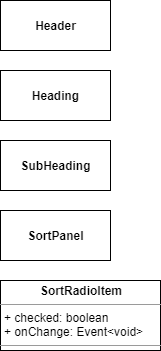

The diagram above was exported from draw.io. Its source (the exported page's mxGraphModel, read from the mxfile embedded in the PNG):
<mxGraphModel dx="1422" dy="714" grid="1" gridSize="10" guides="1" tooltips="1" connect="1" arrows="1" fold="1" page="1" pageScale="1" pageWidth="827" pageHeight="1169" math="0" shadow="0">
  <root>
    <mxCell id="n79K3BPzevB7Jd23tphc-0" />
    <mxCell id="n79K3BPzevB7Jd23tphc-1" parent="n79K3BPzevB7Jd23tphc-0" />
    <mxCell id="n79K3BPzevB7Jd23tphc-2" value="&lt;p style=&quot;margin: 0px ; margin-top: 4px ; text-align: center&quot;&gt;&lt;b&gt;SortRadioItem&lt;/b&gt;&lt;/p&gt;&lt;hr size=&quot;1&quot;&gt;&lt;p style=&quot;margin: 0px 0px 0px 4px&quot;&gt;+ checked: boolean&lt;/p&gt;&lt;p style=&quot;margin: 0px 0px 0px 4px&quot;&gt;+ onChange: Event&amp;lt;void&amp;gt;&lt;/p&gt;&lt;hr size=&quot;1&quot;&gt;&lt;p style=&quot;margin: 0px ; margin-left: 4px&quot;&gt;&lt;br&gt;&lt;/p&gt;" style="verticalAlign=top;align=left;overflow=fill;fontSize=12;fontFamily=Helvetica;html=1;" vertex="1" parent="n79K3BPzevB7Jd23tphc-1">
      <mxGeometry x="40" y="310" width="160" height="70" as="geometry" />
    </mxCell>
    <mxCell id="n79K3BPzevB7Jd23tphc-3" value="Heading" style="html=1;fontStyle=1" vertex="1" parent="n79K3BPzevB7Jd23tphc-1">
      <mxGeometry x="40" y="100" width="110" height="50" as="geometry" />
    </mxCell>
    <mxCell id="n79K3BPzevB7Jd23tphc-4" value="SubHeading" style="html=1;fontStyle=1" vertex="1" parent="n79K3BPzevB7Jd23tphc-1">
      <mxGeometry x="40" y="170" width="110" height="50" as="geometry" />
    </mxCell>
    <mxCell id="n79K3BPzevB7Jd23tphc-5" value="SortPanel" style="html=1;fontStyle=1" vertex="1" parent="n79K3BPzevB7Jd23tphc-1">
      <mxGeometry x="40" y="240" width="110" height="50" as="geometry" />
    </mxCell>
    <mxCell id="n79K3BPzevB7Jd23tphc-6" value="Header" style="html=1;fontStyle=1" vertex="1" parent="n79K3BPzevB7Jd23tphc-1">
      <mxGeometry x="40" y="30" width="110" height="50" as="geometry" />
    </mxCell>
  </root>
</mxGraphModel>